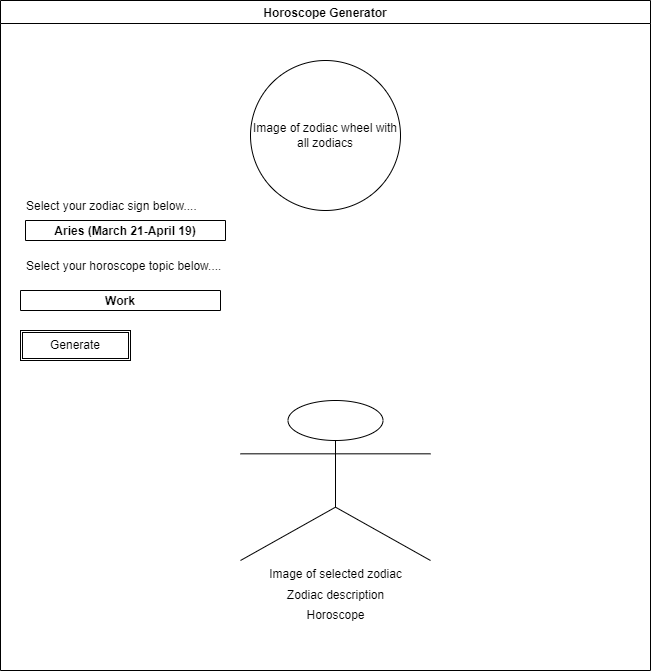

The diagram above was exported from draw.io. Its source (the exported page's mxGraphModel, read from the mxfile embedded in the PNG):
<mxGraphModel dx="1529" dy="528" grid="1" gridSize="10" guides="1" tooltips="1" connect="1" arrows="1" fold="1" page="1" pageScale="1" pageWidth="827" pageHeight="1169" math="0" shadow="0">
  <root>
    <mxCell id="0" />
    <mxCell id="1" parent="0" />
    <mxCell id="7" value="Horoscope Generator" style="swimlane;" parent="1" vertex="1">
      <mxGeometry x="-70" y="100" width="650" height="670" as="geometry" />
    </mxCell>
    <mxCell id="8" value="Image of zodiac wheel with all zodiacs" style="ellipse;whiteSpace=wrap;html=1;aspect=fixed;" parent="7" vertex="1">
      <mxGeometry x="250" y="60" width="150" height="150" as="geometry" />
    </mxCell>
    <mxCell id="9" value="Select your zodiac sign below...." style="text;strokeColor=none;fillColor=none;align=left;verticalAlign=middle;spacingLeft=4;spacingRight=4;overflow=hidden;points=[[0,0.5],[1,0.5]];portConstraint=eastwest;rotatable=0;" parent="7" vertex="1">
      <mxGeometry x="20" y="190" width="210" height="30" as="geometry" />
    </mxCell>
    <mxCell id="10" value="Select your horoscope topic below...." style="text;strokeColor=none;fillColor=none;align=left;verticalAlign=middle;spacingLeft=4;spacingRight=4;overflow=hidden;points=[[0,0.5],[1,0.5]];portConstraint=eastwest;rotatable=0;" parent="7" vertex="1">
      <mxGeometry x="20" y="250" width="210" height="30" as="geometry" />
    </mxCell>
    <mxCell id="11" value="Aries (March 21-April 19)" style="swimlane;" parent="7" vertex="1">
      <mxGeometry x="25" y="220" width="200" height="20" as="geometry" />
    </mxCell>
    <mxCell id="13" value="Work" style="swimlane;" parent="7" vertex="1">
      <mxGeometry x="20" y="290" width="200" height="20" as="geometry" />
    </mxCell>
    <mxCell id="14" value="Generate" style="shape=ext;double=1;rounded=0;whiteSpace=wrap;html=1;" parent="7" vertex="1">
      <mxGeometry x="20" y="330" width="110" height="30" as="geometry" />
    </mxCell>
    <mxCell id="15" value="Image of selected zodiac" style="shape=umlActor;verticalLabelPosition=bottom;verticalAlign=top;html=1;outlineConnect=0;" parent="7" vertex="1">
      <mxGeometry x="240" y="400" width="190" height="160" as="geometry" />
    </mxCell>
    <mxCell id="16" value="Zodiac description" style="text;html=1;strokeColor=none;fillColor=none;align=center;verticalAlign=middle;whiteSpace=wrap;rounded=0;" parent="7" vertex="1">
      <mxGeometry x="257.5" y="580" width="155" height="30" as="geometry" />
    </mxCell>
    <mxCell id="17" value="Horoscope" style="text;html=1;strokeColor=none;fillColor=none;align=center;verticalAlign=middle;whiteSpace=wrap;rounded=0;" parent="7" vertex="1">
      <mxGeometry x="257.5" y="600" width="155" height="30" as="geometry" />
    </mxCell>
  </root>
</mxGraphModel>